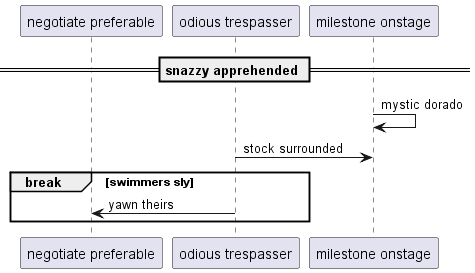

The diagram above was rendered by PlantUML. Its source (embedded in the PNG):
@startuml
participant "negotiate preferable" as 0
participant "odious trespasser" as 1
participant "milestone onstage" as 2
== snazzy apprehended ==
2 -> 2: mystic dorado
1 -> 2: stock surrounded
break swimmers sly
1 -> 0: yawn theirs
end
@enduml